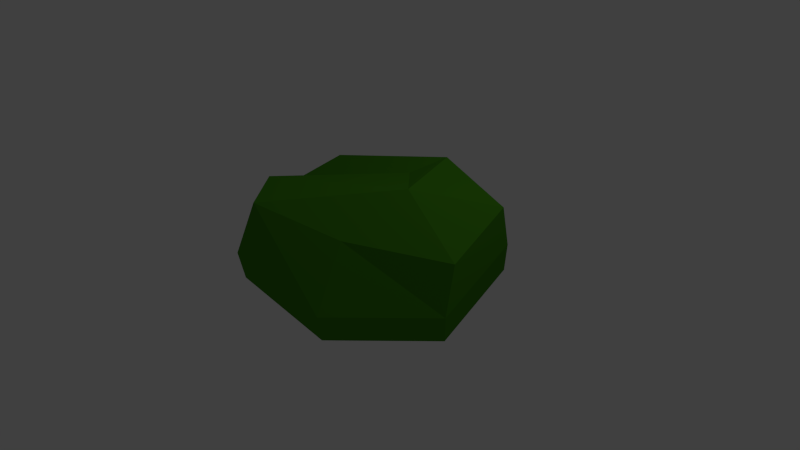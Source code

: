 # Source: Hedge2.blend  (saved by Blender 2.75.0; exported with 4.5.12 LTS)
import bpy
from mathutils import Matrix  # noqa: F401  (used for matrix-valued properties, if any)

bpy.ops.wm.read_factory_settings(use_empty=True)
scene = bpy.context.scene
scene.name = 'Scene'

# ---- collections
col_collection_1 = bpy.data.collections.new('Collection 1'); scene.collection.children.link(col_collection_1)

# ---- materials (node trees are filled in below, after node groups)
mat_hedge = bpy.data.materials.new('Hedge')
mat_hedge.alpha_threshold = 0.0
mat_hedge.use_transparent_shadow = False
mat_hedge.diffuse_color = (0.05781, 0.2502, 0.01033, 1.0)
mat_hedge.roughness = 0.5

# ---- material node trees

# ---- world
world_world = bpy.data.worlds.new('World'); scene.world = world_world
world_world.color = (0.05088, 0.05088, 0.05088)
world_world.use_sun_shadow = False
world_world.sun_shadow_jitter_overblur = 0.0
world_world.cycles.sampling_method = 'MANUAL'
world_world.cycles.sample_map_resolution = 256

# ---- cameras
cam_camera = bpy.data.cameras.new('Camera')
cam_camera.clip_end = 100.0
cam_camera.lens = 35.0
cam_camera.sensor_width = 32.0
cam_camera.sensor_height = 18.0
cam_camera.ortho_scale = 7.314
cam_camera.dof.focus_distance = 0.0
cam_camera.dof.aperture_fstop = 128.0

# ---- lights
light_lamp = bpy.data.lights.new('Lamp', 'POINT')
light_lamp.transmission_factor = 0.0
light_lamp.cutoff_distance = 30.0
light_lamp.energy = 100.0
light_lamp.shadow_buffer_clip_start = 1.001
light_lamp.shadow_soft_size = 0.1
light_lamp.shadow_maximum_resolution = 0.006
light_lamp.use_absolute_resolution = True
light_lamp.cycles.use_multiple_importance_sampling = False

# ---- meshes
me_sphere = bpy.data.meshes.new('Sphere')
me_sphere.from_pydata([(-1.3, -0.5179, -0.3829), (-0.7149, 0.9097, 0.9385), (-0.9414, 0.9389, 0.2352), (-0.9414, 0.9389, -0.3829), (-0.7149, 0.6549, -0.8829), (0.04345, 1.578, 0.9385), (0.1243, 1.677, 0.2352), (0.1243, 1.677, -0.3829), (0.04345, 1.323, -0.8829), (0.8412, 0.9853, 0.9385), (1.169, 0.8882, 0.2352), (1.169, 0.8882, -0.3829), (0.8412, 0.7306, -0.8829), (0.05057, -0.07913, -1.074), (0.5801, -0.3342, 1.016), (1.169, -0.6504, 0.2352), (1.169, -0.6504, -0.3829), (0.8412, 0.2205, -0.8829), (0.1814, -1.365, 1.22), (0.2622, -1.72, 0.2352), (0.2622, -1.72, -0.3829), (0.1814, -1.365, -0.8829), (0.05057, 0.4449, 1.316), (-0.3159, -1.252, 1.072), (-0.5424, -1.536, 0.2352), (-0.5424, -1.536, -0.3829), (-0.3159, -1.252, -0.8829), (-0.5372, 0.4449, 0.8487), (-1.3, -0.5179, 0.2352), (-0.9362, 0.1954, -0.8829)], [], [(3, 2, 6, 7), (4, 3, 7, 8), (2, 1, 5, 6), (7, 6, 10, 11), (8, 7, 11, 12), (6, 5, 9, 10), (11, 10, 15, 16), (12, 11, 16, 17), (10, 9, 14, 15), (16, 15, 19, 20), (17, 16, 20, 21), (15, 14, 18, 19), (20, 19, 24, 25), (21, 20, 25, 26), (19, 18, 23, 24), (24, 23, 27, 28), (27, 22, 1), (29, 0, 3, 4), (28, 27, 1, 2), (13, 29, 4), (0, 28, 2, 3), (13, 4, 8), (1, 22, 5), (13, 8, 12), (5, 22, 9), (13, 12, 17), (9, 22, 14), (13, 17, 21), (14, 22, 18), (13, 21, 26), (18, 22, 23), (13, 26, 29), (25, 24, 28, 0), (23, 22, 27), (26, 25, 0, 29)])
me_sphere.materials.append(mat_hedge)
me_sphere.use_remesh_preserve_volume = False
me_sphere.use_remesh_preserve_attributes = False
me_sphere.use_mirror_vertex_groups = False
me_sphere.update()

# ---- objects
ob_hedge = bpy.data.objects.new('Hedge', me_sphere)
ob_lamp = bpy.data.objects.new('Lamp', light_lamp)
ob_camera = bpy.data.objects.new('Camera', cam_camera)

# ---- transforms, parenting, visibility, modifiers, constraints
ob_hedge.location = (-0.05057, 0.07913, 0.07386)
ob_hedge.rotation_euler = (0.0, 0.5236, -0.7854)
ob_hedge.lineart.crease_threshold = 0.0
ob_lamp.location = (4.076, 1.005, 5.904)
ob_lamp.rotation_euler = (0.6503, 0.05522, 1.866)
ob_lamp.lock_rotations_4d = False
ob_lamp.empty_display_type = 'ARROWS'
ob_lamp.color = (0.0, 0.0, 0.0, 0.0)
ob_lamp.lineart.crease_threshold = 0.0
ob_camera.location = (7.481, -6.508, 5.344)
ob_camera.rotation_euler = (1.109, 0.01082, 0.8149)
ob_camera.lock_rotations_4d = False
ob_camera.empty_display_type = 'ARROWS'
ob_camera.color = (0.0, 0.0, 0.0, 0.0)
ob_camera.display_type = 'WIRE'
ob_camera.lineart.crease_threshold = 0.0

# ---- collection membership
col_collection_1.objects.link(ob_hedge)
col_collection_1.objects.link(ob_lamp)
col_collection_1.objects.link(ob_camera)

# ---- scene / render settings (as saved in the file)
scene.camera = ob_camera
scene.frame_start = 1; scene.frame_end = 250; scene.frame_set(1)
scene.render.engine = 'BLENDER_EEVEE_NEXT'
scene.render.resolution_percentage = 50
scene.render.dither_intensity = 0.0
scene.cycles.use_denoising = False
scene.cycles.samples = 10
scene.cycles.sampling_pattern = 'TABULATED_SOBOL'
scene.cycles.light_sampling_threshold = 0.0
scene.cycles.use_adaptive_sampling = False
scene.cycles.use_light_tree = False
scene.cycles.blur_glossy = 0.0
scene.cycles.pixel_filter_type = 'GAUSSIAN'
scene.cycles.sample_clamp_indirect = 0.0
scene.view_settings.view_transform = 'Standard'
bpy.context.view_layer.update()
